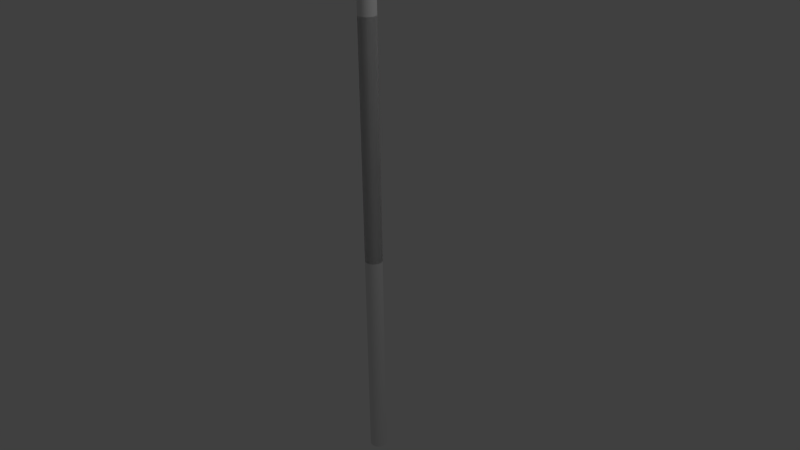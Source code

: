 # Source: ant.blend  (saved by Blender 2.64.0; exported with 4.5.12 LTS)
import bpy
from mathutils import Matrix  # noqa: F401  (used for matrix-valued properties, if any)

bpy.ops.wm.read_factory_settings(use_empty=True)
scene = bpy.context.scene
scene.name = 'Scene'

# ---- collections
col_collection_1 = bpy.data.collections.new('Collection 1'); scene.collection.children.link(col_collection_1)

# ---- materials (node trees are filled in below, after node groups)
mat_material_001 = bpy.data.materials.new('Material.001')
mat_material_001.alpha_threshold = 0.0
mat_material_001.use_transparent_shadow = False
mat_material_001.roughness = 0.5
mat_material_001.line_color = (0.0, 0.0, 0.0, 1.0)

# ---- material node trees

# ---- world
world_world = bpy.data.worlds.new('World'); scene.world = world_world
world_world.color = (0.05088, 0.05088, 0.05088)
world_world.use_sun_shadow = False
world_world.sun_shadow_jitter_overblur = 0.0
world_world.cycles.sampling_method = 'MANUAL'
world_world.cycles.sample_map_resolution = 256

# ---- cameras
cam_camera = bpy.data.cameras.new('Camera')
cam_camera.clip_end = 100.0
cam_camera.lens = 35.0
cam_camera.sensor_width = 32.0
cam_camera.sensor_height = 18.0
cam_camera.ortho_scale = 7.314
cam_camera.dof.focus_distance = 0.0
cam_camera.dof.aperture_fstop = 128.0

# ---- lights
light_lamp = bpy.data.lights.new('Lamp', 'POINT')
light_lamp.transmission_factor = 0.0
light_lamp.cutoff_distance = 30.0
light_lamp.energy = 100.0
light_lamp.shadow_buffer_clip_start = 1.001
light_lamp.shadow_soft_size = 1.0
light_lamp.shadow_maximum_resolution = 0.006
light_lamp.use_absolute_resolution = True
light_lamp.cycles.use_multiple_importance_sampling = False

# ---- meshes
me_cylinder_002 = bpy.data.meshes.new('Cylinder.002')
me_cylinder_002.from_pydata([(0.0, 1.0, -1.0), (0.0, 1.0, 1.0), (0.1951, 0.9808, -1.0), (0.1951, 0.9808, 1.0), (0.3827, 0.9239, -1.0), (0.3827, 0.9239, 1.0), (0.5556, 0.8315, -1.0), (0.5556, 0.8315, 1.0), (0.7071, 0.7071, -1.0), (0.7071, 0.7071, 1.0), (0.8315, 0.5556, -1.0), (0.8315, 0.5556, 1.0), (0.9239, 0.3827, -1.0), (0.9239, 0.3827, 1.0), (0.9808, 0.1951, -1.0), (0.9808, 0.1951, 1.0), (1.0, 7.55e-08, -1.0), (1.0, 7.55e-08, 1.0), (0.9808, -0.1951, -1.0), (0.9808, -0.1951, 1.0), (0.9239, -0.3827, -1.0), (0.9239, -0.3827, 1.0), (0.8315, -0.5556, -1.0), (0.8315, -0.5556, 1.0), (0.7071, -0.7071, -1.0), (0.7071, -0.7071, 1.0), (0.5556, -0.8315, -1.0), (0.5556, -0.8315, 1.0), (0.3827, -0.9239, -1.0), (0.3827, -0.9239, 1.0), (0.1951, -0.9808, -1.0), (0.1951, -0.9808, 1.0), (-3.258e-07, -1.0, -1.0), (-3.258e-07, -1.0, 1.0), (-0.1951, -0.9808, -1.0), (-0.1951, -0.9808, 1.0), (-0.3827, -0.9239, -1.0), (-0.3827, -0.9239, 1.0), (-0.5556, -0.8315, -1.0), (-0.5556, -0.8315, 1.0), (-0.7071, -0.7071, -1.0), (-0.7071, -0.7071, 1.0), (-0.8315, -0.5556, -1.0), (-0.8315, -0.5556, 1.0), (-0.9239, -0.3827, -1.0), (-0.9239, -0.3827, 1.0), (-0.9808, -0.1951, -1.0), (-0.9808, -0.1951, 1.0), (-1.0, 9.656e-07, -1.0), (-1.0, 9.656e-07, 1.0), (-0.9808, 0.1951, -1.0), (-0.9808, 0.1951, 1.0), (-0.9239, 0.3827, -1.0), (-0.9239, 0.3827, 1.0), (-0.8315, 0.5556, -1.0), (-0.8315, 0.5556, 1.0), (-0.7071, 0.7071, -1.0), (-0.7071, 0.7071, 1.0), (-0.5556, 0.8315, -1.0), (-0.5556, 0.8315, 1.0), (-0.3827, 0.9239, -1.0), (-0.3827, 0.9239, 1.0), (-0.1951, 0.9808, -1.0), (-0.1951, 0.9808, 1.0)], [], [(0, 1, 3, 2), (2, 3, 5, 4), (4, 5, 7, 6), (6, 7, 9, 8), (8, 9, 11, 10), (10, 11, 13, 12), (12, 13, 15, 14), (14, 15, 17, 16), (16, 17, 19, 18), (18, 19, 21, 20), (20, 21, 23, 22), (22, 23, 25, 24), (24, 25, 27, 26), (26, 27, 29, 28), (28, 29, 31, 30), (30, 31, 33, 32), (32, 33, 35, 34), (34, 35, 37, 36), (36, 37, 39, 38), (38, 39, 41, 40), (40, 41, 43, 42), (42, 43, 45, 44), (44, 45, 47, 46), (46, 47, 49, 48), (48, 49, 51, 50), (50, 51, 53, 52), (52, 53, 55, 54), (54, 55, 57, 56), (56, 57, 59, 58), (58, 59, 61, 60), (3, 1, 63, 61, 59, 57, 55, 53, 51, 49, 47, 45, 43, 41, 39, 37, 35, 33, 31, 29, 27, 25, 23, 21, 19, 17, 15, 13, 11, 9, 7, 5), (62, 63, 1, 0), (60, 61, 63, 62), (0, 2, 4, 6, 8, 10, 12, 14, 16, 18, 20, 22, 24, 26, 28, 30, 32, 34, 36, 38, 40, 42, 44, 46, 48, 50, 52, 54, 56, 58, 60, 62)])
_uv = me_cylinder_002.uv_layers.new(name='UVMap')
_uv.uv.foreach_set('vector', [0.539, 0.8057, 0.5378, 0.4021, 0.5774, 0.402, 0.5786, 0.8056, 0.5786, 0.8056, 0.5774, 0.402, 0.6161, 0.4019, 0.6174, 0.8054, 0.6174, 0.8054, 0.6161, 0.4019, 0.6527, 0.4018, 0.6539, 0.8053, 0.6539, 0.8053, 0.6527, 0.4018, 0.6856, 0.4017, 0.6868, 0.8052, 0.6868, 0.8052, 0.6856, 0.4017, 0.7135, 0.4016, 0.7148, 0.8051, 0.9708, 0.806, 0.972, 1.21, 0.9391, 1.21, 0.9379, 0.8061, 0.9379, 0.8061, 0.9391, 1.21, 0.9026, 1.21, 0.9014, 0.8062, 0.9014, 0.8062, 0.9026, 1.21, 0.8638, 1.21, 0.8626, 0.8064, 0.8626, 0.8064, 0.8638, 1.21, 0.8243, 1.21, 0.823, 0.8065, 0.823, 0.8065, 0.8243, 1.21, 0.7855, 1.21, 0.7842, 0.8066, 0.7842, 0.8066, 0.7855, 1.21, 0.7489, 1.21, 0.7477, 0.8067, 0.7477, 0.8067, 0.7489, 1.21, 0.716, 1.21, 0.7148, 0.8068, 0.716, 0.806, 0.7148, 0.4025, 0.7477, 0.4024, 0.7489, 0.8059, 0.7489, 0.8059, 0.7477, 0.4024, 0.7842, 0.4023, 0.7855, 0.8058, 0.7855, 0.8058, 0.7842, 0.4023, 0.823, 0.4021, 0.8243, 0.8057, 0.8243, 0.8057, 0.823, 0.4021, 0.8626, 0.402, 0.8638, 0.8056, 0.8638, 0.8056, 0.8626, 0.402, 0.9014, 0.4019, 0.9026, 0.8054, 0.9026, 0.8054, 0.9014, 0.4019, 0.9379, 0.4018, 0.9391, 0.8053, 0.9391, 0.8053, 0.9379, 0.4018, 0.9708, 0.4017, 0.972, 0.8052, 0.972, 0.8052, 0.9708, 0.4017, 0.9988, 0.4016, 1.0, 0.8051, 0.4004, 0.4016, 0.4016, 0.8051, 0.3687, 0.8053, 0.3675, 0.4017, 0.3675, 0.4017, 0.3687, 0.8053, 0.3322, 0.8054, 0.3309, 0.4018, 0.3309, 0.4018, 0.3322, 0.8054, 0.2934, 0.8055, 0.2921, 0.4019, 0.2921, 0.4019, 0.2934, 0.8055, 0.2538, 0.8056, 0.2526, 0.4021, 0.2526, 0.4021, 0.2538, 0.8056, 0.215, 0.8057, 0.2138, 0.4022, 0.2138, 0.4022, 0.215, 0.8057, 0.1785, 0.8058, 0.1772, 0.4023, 0.1772, 0.4023, 0.1785, 0.8058, 0.1456, 0.8059, 0.1444, 0.4024, 0.1444, 0.4024, 0.1456, 0.8059, 0.1176, 0.806, 0.1164, 0.4025, 0.4028, 0.8061, 0.4016, 0.4026, 0.4296, 0.4025, 0.4308, 0.806, 0.4308, 0.806, 0.4296, 0.4025, 0.4625, 0.4024, 0.4637, 0.8059, 1.203e-08, 0.181, 0.007717, 0.1422, 0.02285, 0.1057, 0.04483, 0.0728, 0.0728, 0.04483, 0.1057, 0.02285, 0.1422, 0.007717, 0.181, 7.216e-08, 0.2206, 0.0, 0.2594, 0.007717, 0.2959, 0.02285, 0.3288, 0.04483, 0.3568, 0.0728, 0.3788, 0.1057, 0.3939, 0.1422, 0.4016, 0.181, 0.4016, 0.2206, 0.3939, 0.2594, 0.3788, 0.2959, 0.3568, 0.3288, 0.3288, 0.3568, 0.2959, 0.3788, 0.2594, 0.3939, 0.2206, 0.4016, 0.181, 0.4016, 0.1422, 0.3939, 0.1057, 0.3788, 0.0728, 0.3568, 0.04483, 0.3288, 0.02285, 0.2959, 0.007717, 0.2594, 0.0, 0.2206, 0.5002, 0.8058, 0.499, 0.4023, 0.5378, 0.4021, 0.539, 0.8057, 0.4637, 0.8059, 0.4625, 0.4024, 0.499, 0.4023, 0.5002, 0.8058, 0.4245, 0.2959, 0.4093, 0.2594, 0.4016, 0.2206, 0.4016, 0.181, 0.4093, 0.1422, 0.4245, 0.1057, 0.4464, 0.0728, 0.4744, 0.04483, 0.5073, 0.02285, 0.5438, 0.007717, 0.5826, 1.203e-08, 0.6222, 0.0, 0.661, 0.007717, 0.6975, 0.02285, 0.7304, 0.04483, 0.7584, 0.0728, 0.7804, 0.1057, 0.7955, 0.1422, 0.8032, 0.181, 0.8032, 0.2206, 0.7955, 0.2594, 0.7804, 0.2959, 0.7584, 0.3288, 0.7304, 0.3568, 0.6975, 0.3788, 0.661, 0.3939, 0.6222, 0.4016, 0.5826, 0.4016, 0.5438, 0.3939, 0.5073, 0.3788, 0.4744, 0.3568, 0.4464, 0.3288])
me_cylinder_002.materials.append(mat_material_001)
me_cylinder_002.use_remesh_preserve_volume = False
me_cylinder_002.use_remesh_preserve_attributes = False
me_cylinder_002.use_mirror_vertex_groups = False
me_cylinder_002.update()
me_cylinder_001 = bpy.data.meshes.new('Cylinder.001')
me_cylinder_001.from_pydata([(0.0, 1.0, -1.0), (0.0, 1.0, 1.0), (0.1951, 0.9808, -1.0), (0.1951, 0.9808, 1.0), (0.3827, 0.9239, -1.0), (0.3827, 0.9239, 1.0), (0.5556, 0.8315, -1.0), (0.5556, 0.8315, 1.0), (0.7071, 0.7071, -1.0), (0.7071, 0.7071, 1.0), (0.8315, 0.5556, -1.0), (0.8315, 0.5556, 1.0), (0.9239, 0.3827, -1.0), (0.9239, 0.3827, 1.0), (0.9808, 0.1951, -1.0), (0.9808, 0.1951, 1.0), (1.0, 7.55e-08, -1.0), (1.0, 7.55e-08, 1.0), (0.9808, -0.1951, -1.0), (0.9808, -0.1951, 1.0), (0.9239, -0.3827, -1.0), (0.9239, -0.3827, 1.0), (0.8315, -0.5556, -1.0), (0.8315, -0.5556, 1.0), (0.7071, -0.7071, -1.0), (0.7071, -0.7071, 1.0), (0.5556, -0.8315, -1.0), (0.5556, -0.8315, 1.0), (0.3827, -0.9239, -1.0), (0.3827, -0.9239, 1.0), (0.1951, -0.9808, -1.0), (0.1951, -0.9808, 1.0), (-3.258e-07, -1.0, -1.0), (-3.258e-07, -1.0, 1.0), (-0.1951, -0.9808, -1.0), (-0.1951, -0.9808, 1.0), (-0.3827, -0.9239, -1.0), (-0.3827, -0.9239, 1.0), (-0.5556, -0.8315, -1.0), (-0.5556, -0.8315, 1.0), (-0.7071, -0.7071, -1.0), (-0.7071, -0.7071, 1.0), (-0.8315, -0.5556, -1.0), (-0.8315, -0.5556, 1.0), (-0.9239, -0.3827, -1.0), (-0.9239, -0.3827, 1.0), (-0.9808, -0.1951, -1.0), (-0.9808, -0.1951, 1.0), (-1.0, 9.656e-07, -1.0), (-1.0, 9.656e-07, 1.0), (-0.9808, 0.1951, -1.0), (-0.9808, 0.1951, 1.0), (-0.9239, 0.3827, -1.0), (-0.9239, 0.3827, 1.0), (-0.8315, 0.5556, -1.0), (-0.8315, 0.5556, 1.0), (-0.7071, 0.7071, -1.0), (-0.7071, 0.7071, 1.0), (-0.5556, 0.8315, -1.0), (-0.5556, 0.8315, 1.0), (-0.3827, 0.9239, -1.0), (-0.3827, 0.9239, 1.0), (-0.1951, 0.9808, -1.0), (-0.1951, 0.9808, 1.0)], [], [(0, 1, 3, 2), (2, 3, 5, 4), (4, 5, 7, 6), (6, 7, 9, 8), (8, 9, 11, 10), (10, 11, 13, 12), (12, 13, 15, 14), (14, 15, 17, 16), (16, 17, 19, 18), (18, 19, 21, 20), (20, 21, 23, 22), (22, 23, 25, 24), (24, 25, 27, 26), (26, 27, 29, 28), (28, 29, 31, 30), (30, 31, 33, 32), (32, 33, 35, 34), (34, 35, 37, 36), (36, 37, 39, 38), (38, 39, 41, 40), (40, 41, 43, 42), (42, 43, 45, 44), (44, 45, 47, 46), (46, 47, 49, 48), (48, 49, 51, 50), (50, 51, 53, 52), (52, 53, 55, 54), (54, 55, 57, 56), (56, 57, 59, 58), (58, 59, 61, 60), (3, 1, 63, 61, 59, 57, 55, 53, 51, 49, 47, 45, 43, 41, 39, 37, 35, 33, 31, 29, 27, 25, 23, 21, 19, 17, 15, 13, 11, 9, 7, 5), (62, 63, 1, 0), (60, 61, 63, 62), (0, 2, 4, 6, 8, 10, 12, 14, 16, 18, 20, 22, 24, 26, 28, 30, 32, 34, 36, 38, 40, 42, 44, 46, 48, 50, 52, 54, 56, 58, 60, 62)])
_uv = me_cylinder_001.uv_layers.new(name='UVMap')
_uv.uv.foreach_set('vector', [0.0, 0.0, 1.0, 0.0, 1.0, 1.0, 0.0, 1.0, 0.0, 0.0, 1.0, 0.0, 1.0, 1.0, 0.0, 1.0, 0.0, 0.0, 1.0, 0.0, 1.0, 1.0, 0.0, 1.0, 0.0, 0.0, 1.0, 0.0, 1.0, 1.0, 0.0, 1.0, 0.0, 0.0, 1.0, 0.0, 1.0, 1.0, 0.0, 1.0, 0.0, 0.0, 1.0, 0.0, 1.0, 1.0, 0.0, 1.0, 0.0, 0.0, 1.0, 0.0, 1.0, 1.0, 0.0, 1.0, 0.0, 0.0, 1.0, 0.0, 1.0, 1.0, 0.0, 1.0, 0.0, 0.0, 1.0, 0.0, 1.0, 1.0, 0.0, 1.0, 0.0, 0.0, 1.0, 0.0, 1.0, 1.0, 0.0, 1.0, 0.0, 0.0, 1.0, 0.0, 1.0, 1.0, 0.0, 1.0, 0.0, 0.0, 1.0, 0.0, 1.0, 1.0, 0.0, 1.0, 0.0, 0.0, 1.0, 0.0, 1.0, 1.0, 0.0, 1.0, 0.0, 0.0, 1.0, 0.0, 1.0, 1.0, 0.0, 1.0, 0.0, 0.0, 1.0, 0.0, 1.0, 1.0, 0.0, 1.0, 0.0, 0.0, 1.0, 0.0, 1.0, 1.0, 0.0, 1.0, 0.0, 0.0, 1.0, 0.0, 1.0, 1.0, 0.0, 1.0, 0.0, 0.0, 1.0, 0.0, 1.0, 1.0, 0.0, 1.0, 0.0, 0.0, 1.0, 0.0, 1.0, 1.0, 0.0, 1.0, 0.0, 0.0, 1.0, 0.0, 1.0, 1.0, 0.0, 1.0, 0.0, 0.0, 1.0, 0.0, 1.0, 1.0, 0.0, 1.0, 0.0, 0.0, 1.0, 0.0, 1.0, 1.0, 0.0, 1.0, 0.0, 0.0, 1.0, 0.0, 1.0, 1.0, 0.0, 1.0, 0.0, 0.0, 1.0, 0.0, 1.0, 1.0, 0.0, 1.0, 0.0, 0.0, 1.0, 0.0, 1.0, 1.0, 0.0, 1.0, 0.0, 0.0, 1.0, 0.0, 1.0, 1.0, 0.0, 1.0, 0.0, 0.0, 1.0, 0.0, 1.0, 1.0, 0.0, 1.0, 0.0, 0.0, 1.0, 0.0, 1.0, 1.0, 0.0, 1.0, 0.0, 0.0, 1.0, 0.0, 1.0, 1.0, 0.0, 1.0, 0.0, 0.0, 1.0, 0.0, 1.0, 1.0, 0.0, 1.0, 0.5, 1.0, 0.5975, 0.9904, 0.6913, 0.9619, 0.7778, 0.9157, 0.8536, 0.8536, 0.9157, 0.7778, 0.9619, 0.6913, 0.9904, 0.5975, 1.0, 0.5, 0.9904, 0.4025, 0.9619, 0.3087, 0.9157, 0.2222, 0.8536, 0.1464, 0.7778, 0.08427, 0.6913, 0.03806, 0.5975, 0.009607, 0.5, 0.0, 0.4025, 0.009607, 0.3087, 0.03806, 0.2222, 0.08427, 0.1464, 0.1464, 0.08426, 0.2222, 0.03806, 0.3087, 0.009607, 0.4025, 0.0, 0.5, 0.009607, 0.5975, 0.03806, 0.6913, 0.08427, 0.7778, 0.1464, 0.8536, 0.2222, 0.9157, 0.3087, 0.9619, 0.4025, 0.9904, 0.0, 0.0, 1.0, 0.0, 1.0, 1.0, 0.0, 1.0, 0.0, 0.0, 1.0, 0.0, 1.0, 1.0, 0.0, 1.0, 0.5, 1.0, 0.5975, 0.9904, 0.6913, 0.9619, 0.7778, 0.9157, 0.8536, 0.8536, 0.9157, 0.7778, 0.9619, 0.6913, 0.9904, 0.5975, 1.0, 0.5, 0.9904, 0.4025, 0.9619, 0.3087, 0.9157, 0.2222, 0.8536, 0.1464, 0.7778, 0.08427, 0.6913, 0.03806, 0.5975, 0.009607, 0.5, 0.0, 0.4025, 0.009607, 0.3087, 0.03806, 0.2222, 0.08427, 0.1464, 0.1464, 0.08426, 0.2222, 0.03806, 0.3087, 0.009607, 0.4025, 0.0, 0.5, 0.009607, 0.5975, 0.03806, 0.6913, 0.08427, 0.7778, 0.1464, 0.8536, 0.2222, 0.9157, 0.3087, 0.9619, 0.4025, 0.9904])
me_cylinder_001.materials.append(mat_material_001)
me_cylinder_001.use_remesh_preserve_volume = False
me_cylinder_001.use_remesh_preserve_attributes = False
me_cylinder_001.use_mirror_vertex_groups = False
me_cylinder_001.update()

# ---- objects
ob_node_collider = bpy.data.objects.new('node_collider', me_cylinder_002)
ob_cylinder = bpy.data.objects.new('Cylinder', me_cylinder_001)
ob_lamp = bpy.data.objects.new('Lamp', light_lamp)
ob_camera = bpy.data.objects.new('Camera', cam_camera)

# ---- transforms, parenting, visibility, modifiers, constraints
ob_node_collider.location = (0.0, 0.0, 0.0)
ob_node_collider.scale = (-0.1153, -0.1153, -3.068)
ob_node_collider.lineart.crease_threshold = 0.0
ob_cylinder.location = (0.0, 0.0, 2.976)
ob_cylinder.scale = (-0.1153, -0.1153, -3.068)
ob_cylinder.lineart.crease_threshold = 0.0
ob_lamp.location = (4.076, 1.005, 5.904)
ob_lamp.rotation_euler = (0.6503, 0.05522, 1.866)
ob_lamp.lock_rotations_4d = False
ob_lamp.empty_display_type = 'ARROWS'
ob_lamp.color = (0.0, 0.0, 0.0, 0.0)
ob_lamp.lineart.crease_threshold = 0.0
ob_camera.location = (7.481, -6.508, 5.344)
ob_camera.rotation_euler = (1.109, 0.01082, 0.8149)
ob_camera.lock_rotations_4d = False
ob_camera.empty_display_type = 'ARROWS'
ob_camera.color = (0.0, 0.0, 0.0, 0.0)
ob_camera.display_type = 'WIRE'
ob_camera.lineart.crease_threshold = 0.0

# ---- collection membership
col_collection_1.objects.link(ob_node_collider)
col_collection_1.objects.link(ob_cylinder)
col_collection_1.objects.link(ob_lamp)
col_collection_1.objects.link(ob_camera)

# ---- scene / render settings (as saved in the file)
scene.camera = ob_camera
scene.frame_start = 1; scene.frame_end = 250; scene.frame_set(1)
scene.render.engine = 'BLENDER_EEVEE_NEXT'
scene.render.image_settings.color_mode = 'RGB'
scene.render.image_settings.compression = 90
scene.render.resolution_percentage = 50
scene.render.dither_intensity = 0.0
scene.render.bake_margin = 2
scene.render.bake_bias = 0.0
scene.cycles.use_denoising = False
scene.cycles.samples = 10
scene.cycles.sampling_pattern = 'TABULATED_SOBOL'
scene.cycles.light_sampling_threshold = 0.0
scene.cycles.use_adaptive_sampling = False
scene.cycles.use_light_tree = False
scene.cycles.blur_glossy = 0.0
scene.cycles.volume_bounces = 1
scene.cycles.pixel_filter_type = 'GAUSSIAN'
scene.cycles.sample_clamp_indirect = 0.0
scene.view_settings.view_transform = 'Standard'
bpy.context.view_layer.update()
